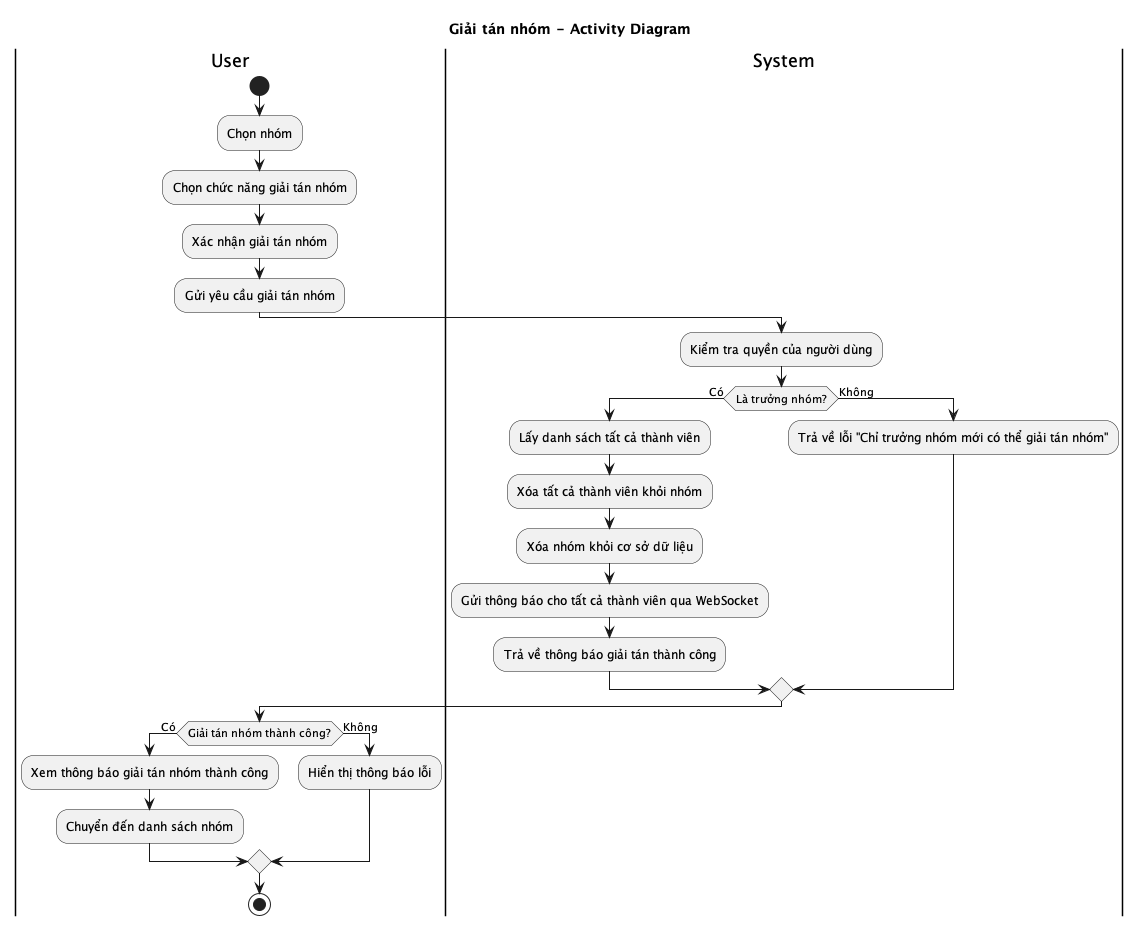

The diagram above was rendered by PlantUML. Its source (embedded in the PNG):
@startuml Giải tán nhóm - Activity Diagram
title Giải tán nhóm - Activity Diagram

|User|
start
:Chọn nhóm;
:Chọn chức năng giải tán nhóm;
:Xác nhận giải tán nhóm;
:Gửi yêu cầu giải tán nhóm;

|System|
:Kiểm tra quyền của người dùng;

if (Là trưởng nhóm?) then (Có)
  :Lấy danh sách tất cả thành viên;
  :Xóa tất cả thành viên khỏi nhóm;
  :Xóa nhóm khỏi cơ sở dữ liệu;
  :Gửi thông báo cho tất cả thành viên qua WebSocket;
  :Trả về thông báo giải tán thành công;
else (Không)
  :Trả về lỗi "Chỉ trưởng nhóm mới có thể giải tán nhóm";
endif

|User|
if (Giải tán nhóm thành công?) then (Có)
  :Xem thông báo giải tán nhóm thành công;
  :Chuyển đến danh sách nhóm;
else (Không)
  :Hiển thị thông báo lỗi;
endif

stop
@enduml